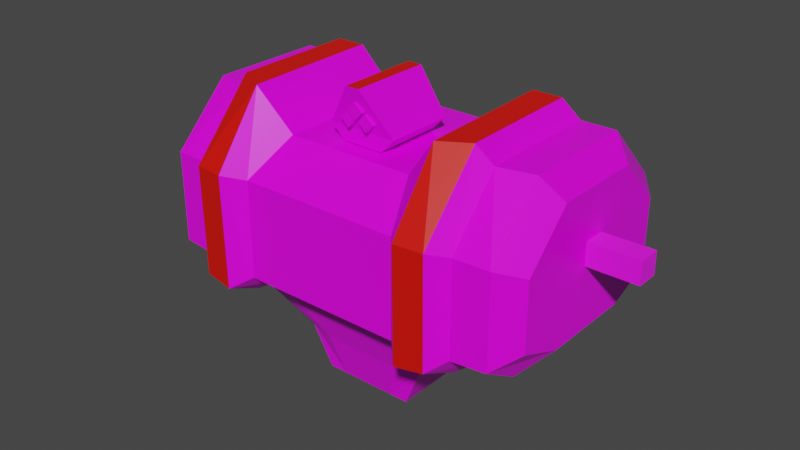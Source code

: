 # Source: mech_body.blend  (saved by Blender 2.92.15; exported with 4.5.12 LTS)
import bpy
from mathutils import Matrix  # noqa: F401  (used for matrix-valued properties, if any)

bpy.ops.wm.read_factory_settings(use_empty=True)
scene = bpy.context.scene
scene.name = 'Scene'

# ---- collections
col_titan = bpy.data.collections.new('Titan'); scene.collection.children.link(col_titan)
col_frame = bpy.data.collections.new('Frame'); scene.collection.children.link(col_frame)

# ---- images (referenced by path relative to the original .blend; pixels are not part of the script)
import os
ASSET_DIR = os.environ.get("B2B_ASSET_DIR", "")  # directory of the original .blend (textures are referenced by path, not embedded)
HERE = os.path.dirname(os.path.abspath(__file__))  # packed textures are extracted next to this script under _unpacked/

def load_image(name, relpath, width, height, colorspace="sRGB"):
    """Load a texture the original file referenced (path relative to the .blend, or extracted next to this script)."""
    p = next((c for c in (os.path.join(HERE, relpath), os.path.join(ASSET_DIR, relpath)) if relpath and os.path.exists(c)), "")
    if p:
        img = bpy.data.images.load(p, check_existing=True)
        img.name = name
    else:  # same state as the original file: an image datablock whose file is absent (Cycles renders it pink)
        img = bpy.data.images.new(name, width, height)
        img.source = "FILE"
        img.filepath = "//" + (relpath or name)
    img.colorspace_settings.name = colorspace
    return img
img_robotic_jpg = load_image('robotic.jpg', 'robotic.jpg', 1024, 1024, 'sRGB')
img_palette4_gradient_png = load_image('palette4_gradient.png', 'palette4_gradient.png', 1024, 1024, 'sRGB')

# ---- materials (node trees are filled in below, after node groups)
mat_mech_frame = bpy.data.materials.new('mech_frame')
mat_mech_frame.alpha_threshold = 0.0
mat_mech_frame.use_transparent_shadow = False
mat_mech_frame.line_color = (0.0, 0.0, 0.0, 1.0)
mat_mat_torso = bpy.data.materials.new('mat_torso')
mat_mat_torso.alpha_threshold = 0.0
mat_mat_torso.use_backface_culling = True
mat_mat_torso.use_transparent_shadow = False
mat_mat_torso.line_color = (0.0, 0.0, 0.0, 1.0)
mat_teamcolor = bpy.data.materials.new('TeamColor')
mat_teamcolor.use_backface_culling = True
mat_teamcolor.use_transparent_shadow = False

# ---- material node trees
mat_mech_frame.use_nodes = True; mat_mech_frame.node_tree.nodes.clear()
_N = mat_mech_frame.node_tree.nodes; _L = mat_mech_frame.node_tree.links
n0 = _N.new('ShaderNodeOutputMaterial'); n0.name = 'Material Output'; n0.location = (300, 300)
n1 = _N.new('ShaderNodeBsdfPrincipled'); n1.name = 'Principled BSDF'; n1.location = (10, 300)
n1.distribution = 'GGX'
n1.subsurface_method = 'BURLEY'
n1.inputs[2].default_value = 1.0
n1.inputs[3].default_value = 1.45
n1.inputs[27].default_value = (0.0, 0.0, 0.0, 1.0)
n1.inputs[28].default_value = 1.0
n2 = _N.new('ShaderNodeTexImage'); n2.name = 'Image Texture'; n2.location = (-352, 270)
n2.image = img_robotic_jpg
_L.new(n1.outputs[0], n0.inputs[0])
_L.new(n2.outputs[0], n1.inputs[0])
n0.is_active_output = True
mat_mat_torso.use_nodes = True; mat_mat_torso.node_tree.nodes.clear()
_N = mat_mat_torso.node_tree.nodes; _L = mat_mat_torso.node_tree.links
n0 = _N.new('ShaderNodeOutputMaterial'); n0.name = 'Material Output'; n0.location = (300, 300)
n1 = _N.new('ShaderNodeBsdfPrincipled'); n1.name = 'Principled BSDF'; n1.location = (10, 300)
n1.distribution = 'GGX'
n1.subsurface_method = 'BURLEY'
n1.inputs[2].default_value = 0.4
n1.inputs[3].default_value = 1.45
n1.inputs[27].default_value = (0.0, 0.0, 0.0, 1.0)
n1.inputs[28].default_value = 1.0
n2 = _N.new('ShaderNodeTexImage'); n2.name = 'Image Texture.001'; n2.location = (-254, 300)
n2.image = img_palette4_gradient_png
n2.interpolation = 'Closest'
_L.new(n1.outputs[0], n0.inputs[0])
_L.new(n2.outputs[0], n1.inputs[0])
n0.is_active_output = True
mat_teamcolor.use_nodes = True; mat_teamcolor.node_tree.nodes.clear()
_N = mat_teamcolor.node_tree.nodes; _L = mat_teamcolor.node_tree.links
n0 = _N.new('ShaderNodeBsdfPrincipled'); n0.name = 'Principled BSDF'; n0.location = (10, 300)
n0.distribution = 'GGX'
n0.subsurface_method = 'BURLEY'
n0.inputs[0].default_value = (0.8, 0.004458, 0.0, 1.0)
n0.inputs[3].default_value = 1.45
n0.inputs[27].default_value = (0.0, 0.0, 0.0, 1.0)
n0.inputs[28].default_value = 1.0
n1 = _N.new('ShaderNodeOutputMaterial'); n1.name = 'Material Output'; n1.location = (300, 300)
_L.new(n0.outputs[0], n1.inputs[0])
n1.is_active_output = True

# ---- world
world_world = bpy.data.worlds.new('World'); scene.world = world_world
world_world.use_nodes = True; world_world.node_tree.nodes.clear()
_N = world_world.node_tree.nodes; _L = world_world.node_tree.links
n0 = _N.new('ShaderNodeOutputWorld'); n0.name = 'World Output'; n0.location = (300, 300)
n1 = _N.new('ShaderNodeBackground'); n1.name = 'Background'; n1.location = (10, 300)
n1.inputs[0].default_value = (0.05088, 0.05088, 0.05088, 1.0)
_L.new(n1.outputs[0], n0.inputs[0])
n0.is_active_output = True
world_world.color = (0.05088, 0.05088, 0.05088)
world_world.use_sun_shadow = False
world_world.sun_shadow_jitter_overblur = 0.0

# ---- meshes
me_frame = bpy.data.meshes.new('Frame')
me_frame.from_pydata([(0.6307, -0.02911, 0.4665), (0.6307, -0.02911, 0.5248), (0.6307, 0.02911, 0.4665), (0.6307, 0.02911, 0.5248), (-0.6307, -0.02911, 0.4665), (-0.6307, -0.02911, 0.5248), (-0.6307, 0.02911, 0.4665), (-0.6307, 0.02911, 0.5248), (0.0, 0.02911, 0.4665), (0.0, 0.02911, 0.5248), (0.0, -0.02911, 0.4665), (0.0, -0.02911, 0.5248), (0.5011, -0.24, 0.352), (0.5011, 0.12, 0.304), (0.5011, -0.12, 0.6466), (0.5011, 0.24, 0.5266), (0.5011, 0.24, 0.352), (0.5011, -0.24, 0.5266), (0.5011, -0.12, 0.304), (0.5011, 0.12, 0.6466), (0.4511, 0.15, 0.7021), (0.4511, -0.2, 0.2575), (0.4511, -0.3, 0.5521), (0.4511, 0.3, 0.3175), (0.4511, 0.3, 0.5521), (0.4511, -0.15, 0.7021), (0.4511, 0.2, 0.2575), (0.4511, -0.3, 0.3175), (-0.5011, -0.24, 0.352), (-0.5011, 0.12, 0.304), (-0.5011, -0.12, 0.6466), (-0.5011, 0.24, 0.5266), (-0.5011, 0.24, 0.352), (-0.5011, -0.24, 0.5266), (-0.5011, -0.12, 0.304), (-0.5011, 0.12, 0.6466), (-0.4511, 0.15, 0.7021), (-0.4511, -0.2, 0.2575), (-0.4511, -0.3, 0.5521), (-0.4511, 0.3, 0.3175), (-0.4511, 0.3, 0.5521), (-0.4511, -0.15, 0.7021), (-0.4511, 0.2, 0.2575), (-0.4511, -0.3, 0.3175), (0.2105, 0.3, 0.5521), (0.3609, 0.3, 0.5521), (0.3609, 0.3, 0.3175), (0.2105, 0.3, 0.3175), (0.1684, 0.15, 0.64), (0.3609, 0.15, 0.7021), (0.1684, -0.2033, 0.64), (0.3609, -0.17, 0.7021), (0.2105, -0.3107, 0.3015), (0.3609, -0.304, 0.3115), (0.3609, -0.304, 0.5521), (0.2105, -0.3107, 0.5521), (0.3609, 0.2, 0.2575), (0.2105, 0.2, 0.2575), (0.2105, -0.2293, 0.2575), (0.3609, -0.211, 0.2575), (0.168, 0.15, 0.12), (0.098, 0.15, 0.12), (0.098, -0.1793, 0.12), (0.168, -0.161, 0.12), (0.12, 0.15, 0.01), (0.07, 0.15, 0.01), (0.07, -0.15, 0.01), (0.12, -0.15, 0.01), (-0.2105, 0.3, 0.5521), (-0.3609, 0.3, 0.5521), (-0.3609, 0.3, 0.3175), (-0.2105, 0.3, 0.3175), (-0.1684, 0.15, 0.64), (-0.3609, 0.15, 0.7021), (-0.1684, -0.2033, 0.64), (-0.3609, -0.17, 0.7021), (-0.2105, -0.3107, 0.3015), (-0.3609, -0.304, 0.3115), (-0.3609, -0.304, 0.5521), (-0.2105, -0.3107, 0.5521), (-0.3609, 0.2, 0.2575), (-0.2105, 0.2, 0.2575), (-0.2105, -0.2293, 0.2575), (-0.3609, -0.211, 0.2575), (-0.168, 0.15, 0.12), (-0.098, 0.15, 0.12), (-0.098, -0.1793, 0.12), (-0.168, -0.161, 0.12), (-0.12, 0.15, 0.01), (-0.07, 0.15, 0.01), (-0.07, -0.15, 0.01), (-0.12, -0.15, 0.01), (0.2496, 0.1273, 0.7521), (0.3248, 0.1273, 0.7521), (0.2512, -0.2272, 0.7459), (0.326, -0.1891, 0.7483), (0.2512, -0.3535, 0.2758), (0.3264, -0.3474, 0.2868), (0.3267, -0.351, 0.5688), (0.2515, -0.3577, 0.5685), (0.2522, -0.2572, 0.2345), (0.3273, -0.2389, 0.2345), (-0.2496, 0.1273, 0.7521), (-0.3248, 0.1273, 0.7521), (-0.2512, -0.2272, 0.7459), (-0.326, -0.1891, 0.7483), (-0.2512, -0.3535, 0.2758), (-0.3264, -0.3474, 0.2868), (-0.3267, -0.351, 0.5688), (-0.2515, -0.3577, 0.5685), (-0.2522, -0.2572, 0.2345), (-0.3273, -0.2389, 0.2345), (-0.054, 0.02257, 0.6431), (0.018, 0.02257, 0.7871), (0.09, 0.02257, 0.6791), (-0.054, -0.1574, 0.6431), (-0.09, -0.1574, 0.6791), (0.09, -0.1574, 0.6791), (-0.0144, 0.03457, 0.7703), (-0.072, 0.03457, 0.6839), (0.072, 0.03457, 0.6839), (0.021, -0.1214, 0.7319), (-0.021, -0.1814, 0.7319), (0.0042, -0.1754, 0.7067), (0.0252, -0.1754, 0.6857), (0.0252, -0.1754, 0.7277), (0.0462, -0.1754, 0.7067), (-0.0252, -0.1754, 0.6857), (-0.0042, -0.1754, 0.7067), (0.054, 0.02257, 0.6431), (-0.018, 0.02257, 0.7871), (-0.09, 0.02257, 0.6791), (0.054, -0.1574, 0.6431), (0.018, -0.1874, 0.7871), (-0.018, -0.1874, 0.7871), (0.0432, 0.03457, 0.6551), (-0.0432, 0.03457, 0.6551), (0.0144, 0.03457, 0.7703), (3.548e-10, -0.1214, 0.7109), (3.548e-10, -0.1214, 0.7529), (-0.021, -0.1214, 0.7319), (-0.0042, -0.1154, 0.7067), (-0.0252, -0.1154, 0.6857), (-0.0252, -0.1154, 0.7277), (-0.0462, -0.1154, 0.7067), (0.0462, -0.1154, 0.7067), (0.0252, -0.1154, 0.6857), (0.0252, -0.1154, 0.7277), (0.0042, -0.1154, 0.7067), (0.021, -0.1814, 0.7319), (3.548e-10, -0.1814, 0.7109), (3.548e-10, -0.1814, 0.7529), (-0.0252, -0.1754, 0.7277), (-0.0462, -0.1754, 0.7067)], [], [(8, 9, 3, 2), (2, 3, 1, 0), (8, 2, 0, 10), (3, 9, 11, 1), (0, 1, 11, 10), (8, 6, 7, 9), (6, 4, 5, 7), (8, 10, 4, 6), (7, 5, 11, 9), (4, 10, 11, 5), (18, 13, 16, 15, 19, 14, 17, 12), (27, 21, 18, 12), (25, 22, 17, 14), (22, 27, 12, 17), (26, 23, 16, 13), (20, 25, 14, 19), (46, 45, 24, 23), (45, 49, 20, 24), (49, 51, 25, 20), (54, 53, 27, 22), (56, 46, 23, 26), (53, 59, 21, 27), (51, 54, 22, 25), (48, 72, 74, 50), (21, 26, 13, 18), (23, 24, 15, 16), (24, 20, 19, 15), (61, 85, 81, 57), (34, 28, 33, 30, 35, 31, 32, 29), (43, 28, 34, 37), (41, 30, 33, 38), (38, 33, 28, 43), (42, 29, 32, 39), (36, 35, 30, 41), (70, 39, 40, 69), (69, 40, 36, 73), (73, 36, 41, 75), (78, 38, 43, 77), (80, 42, 39, 70), (77, 43, 37, 83), (75, 41, 38, 78), (37, 34, 29, 42), (39, 32, 31, 40), (40, 31, 35, 36), (67, 64, 60, 63), (84, 88, 91, 87), (42, 80, 83, 37), (84, 87, 83, 80), (63, 62, 66, 67), (61, 60, 64, 65), (65, 89, 85, 61), (66, 65, 64, 67), (66, 90, 89, 65), (57, 56, 60, 61), (59, 58, 62, 63), (44, 68, 72, 48), (79, 74, 104, 109), (86, 90, 66, 62), (58, 59, 101, 100), (47, 71, 68, 44), (57, 47, 46, 56), (82, 86, 62, 58), (78, 77, 107, 108), (50, 74, 79, 55), (59, 53, 97, 101), (52, 76, 82, 58), (44, 48, 49, 45), (55, 79, 76, 52), (47, 44, 45, 46), (26, 21, 59, 56), (87, 91, 90, 86), (85, 89, 88, 84), (90, 91, 88, 89), (81, 85, 84, 80), (59, 63, 60, 56), (83, 87, 86, 82), (76, 79, 109, 106), (52, 58, 100, 96), (81, 80, 70, 71), (51, 49, 93, 95), (54, 51, 95, 98), (68, 69, 73, 72), (71, 70, 69, 68), (94, 99, 98, 95), (96, 100, 101, 97), (99, 96, 97, 98), (92, 94, 95, 93), (104, 105, 108, 109), (106, 107, 111, 110), (109, 108, 107, 106), (102, 103, 105, 104), (74, 72, 102, 104), (72, 73, 103, 102), (75, 78, 108, 105), (73, 75, 105, 103), (82, 76, 106, 110), (55, 52, 96, 99), (77, 83, 111, 107), (83, 82, 110, 111), (53, 54, 98, 97), (50, 55, 99, 94), (48, 50, 94, 92), (49, 48, 92, 93), (57, 81, 71, 47), (113, 114, 120, 137), (131, 130, 118, 119), (116, 117, 133, 134), (115, 132, 117, 116), (130, 131, 116, 134), (114, 113, 133, 117), (131, 112, 115, 116), (129, 114, 117, 132), (113, 130, 134, 133), (112, 129, 132, 115), (119, 118, 137, 120), (136, 119, 120, 135), (112, 131, 119, 136), (114, 129, 135, 120), (130, 113, 137, 118), (129, 112, 136, 135), (122, 150, 149, 151), (123, 124, 126, 125), (153, 127, 128, 152), (148, 146, 124, 123), (138, 121, 149, 150), (144, 142, 127, 153), (146, 145, 126, 124), (121, 139, 151, 149), (142, 141, 128, 127), (139, 140, 122, 151), (145, 147, 125, 126), (147, 148, 123, 125), (141, 143, 152, 128), (140, 138, 150, 122), (144, 153, 152, 143)])
me_frame.polygons.foreach_set('material_index', [0, 0, 0, 0, 0, 0, 0, 0, 0, 0, 1, 1, 1, 1, 1, 1, 1, 1, 1, 1, 1, 1, 1, 1, 1, 1, 1, 1, 1, 1, 1, 1, 1, 1, 1, 1, 1, 1, 1, 1, 1, 1, 1, 1, 1, 1, 1, 1, 1, 1, 1, 1, 1, 1, 1, 2, 1, 1, 1, 1, 1, 1, 1, 1, 1, 1, 2, 1, 1, 1, 1, 1, 1, 1, 1, 1, 1, 1, 1, 1, 1, 2, 1, 2, 2, 2, 2, 2, 2, 2, 2, 1, 2, 1, 1, 1, 1, 1, 1, 1, 1, 1, 2, 1, 1, 1, 1, 1, 1, 1, 1, 1, 2, 1, 2, 1, 1, 1, 2, 1, 1, 1, 1, 1, 1, 1, 1, 1, 1, 1, 1, 1, 1, 1, 1])
_uv = me_frame.uv_layers.new(name='UVMap')
_uv.uv.foreach_set('vector', [0.5353, 0.9215, 0.5353, 0.9518, 0.8631, 0.9518, 0.8631, 0.9215, 0.1872, 0.9215, 0.1872, 0.9518, 0.157, 0.9518, 0.157, 0.9215, 0.5353, 0.5735, 0.8631, 0.5735, 0.8631, 0.5432, 0.5353, 0.5432, 0.8631, 0.5735, 0.5353, 0.5735, 0.5353, 0.5432, 0.8631, 0.5432, 0.8631, 0.9215, 0.8631, 0.9518, 0.5353, 0.9518, 0.5353, 0.9215, 0.5353, 0.9215, 0.8631, 0.9215, 0.8631, 0.9518, 0.5353, 0.9518, 0.1872, 0.9215, 0.157, 0.9215, 0.157, 0.9518, 0.1872, 0.9518, 0.5353, 0.5735, 0.5353, 0.5432, 0.8631, 0.5432, 0.8631, 0.5735, 0.8631, 0.5735, 0.8631, 0.5432, 0.5353, 0.5432, 0.5353, 0.5735, 0.8631, 0.9215, 0.5353, 0.9215, 0.5353, 0.9518, 0.8631, 0.9518, 0.1716, 0.6951, 0.1716, 0.6011, 0.1904, 0.554, 0.2588, 0.554, 0.3058, 0.6011, 0.3058, 0.6951, 0.2588, 0.7421, 0.1904, 0.7421, 0.565, 0.07063, 0.5708, 0.02531, 0.6099, 0.01245, 0.5971, 0.06145, 0.5578, 0.2455, 0.5597, 0.1624, 0.5902, 0.1726, 0.5887, 0.2391, 0.5597, 0.1624, 0.565, 0.07063, 0.5947, 0.08588, 0.5908, 0.1542, 0.572, 0.5834, 0.5701, 0.5378, 0.6014, 0.5497, 0.6099, 0.5996, 0.5628, 0.3629, 0.5578, 0.2455, 0.5876, 0.256, 0.5915, 0.35, 0.5348, 0.5393, 0.5309, 0.4474, 0.5663, 0.446, 0.5701, 0.5378, 0.5309, 0.4474, 0.5274, 0.3644, 0.5628, 0.3629, 0.5663, 0.446, 0.5274, 0.3644, 0.5222, 0.2391, 0.5578, 0.2455, 0.5628, 0.3629, 0.5244, 0.1604, 0.5298, 0.06626, 0.565, 0.07063, 0.5597, 0.1624, 0.5367, 0.5849, 0.5348, 0.5393, 0.5701, 0.5378, 0.572, 0.5834, 0.5298, 0.06626, 0.5352, 0.02447, 0.5708, 0.02531, 0.565, 0.07063, 0.5222, 0.2391, 0.5244, 0.1604, 0.5597, 0.1624, 0.5578, 0.2455, 0.3488, 0.2182, 0.4808, 0.2182, 0.4808, 0.3566, 0.3488, 0.3566, 0.5786, 0.74, 0.572, 0.5834, 0.6001, 0.6136, 0.604, 0.7076, 0.5701, 0.5378, 0.5663, 0.446, 0.5972, 0.4547, 0.6001, 0.523, 0.5663, 0.446, 0.5628, 0.3629, 0.5938, 0.3687, 0.5966, 0.4351, 0.172, 0.3923, 0.2417, 0.43, 0.2545, 0.5019, 0.1037, 0.4263, 0.01245, 0.6011, 0.03126, 0.554, 0.09967, 0.554, 0.1467, 0.6011, 0.1467, 0.6951, 0.09967, 0.7421, 0.03126, 0.7421, 0.01245, 0.6951, 0.6776, 0.6876, 0.7098, 0.6968, 0.7226, 0.7458, 0.6834, 0.733, 0.6705, 0.5128, 0.7014, 0.5192, 0.7029, 0.5856, 0.6724, 0.5959, 0.6724, 0.5959, 0.7035, 0.6041, 0.7074, 0.6724, 0.6776, 0.6876, 0.6847, 0.1748, 0.7226, 0.1587, 0.714, 0.2086, 0.6828, 0.2205, 0.6754, 0.3953, 0.7042, 0.4083, 0.7002, 0.5023, 0.6705, 0.5128, 0.6475, 0.219, 0.6828, 0.2205, 0.6789, 0.3123, 0.6436, 0.3108, 0.6436, 0.3108, 0.6789, 0.3123, 0.6754, 0.3953, 0.6401, 0.3939, 0.6401, 0.3939, 0.6754, 0.3953, 0.6705, 0.5128, 0.6348, 0.5191, 0.637, 0.5979, 0.6724, 0.5959, 0.6776, 0.6876, 0.6424, 0.692, 0.6494, 0.1733, 0.6847, 0.1748, 0.6828, 0.2205, 0.6475, 0.219, 0.6424, 0.692, 0.6776, 0.6876, 0.6834, 0.733, 0.6478, 0.7338, 0.6348, 0.5191, 0.6705, 0.5128, 0.6724, 0.5959, 0.637, 0.5979, 0.6913, 0.01824, 0.7167, 0.05068, 0.7127, 0.1446, 0.6847, 0.1748, 0.6828, 0.2205, 0.7128, 0.2353, 0.7099, 0.3036, 0.6789, 0.3123, 0.6789, 0.3123, 0.7092, 0.3231, 0.7064, 0.3896, 0.6754, 0.3953, 0.1548, 0.2424, 0.1894, 0.3506, 0.1445, 0.3771, 0.1074, 0.2437, 0.2961, 0.09601, 0.3074, 0.1392, 0.1995, 0.1675, 0.178, 0.1257, 0.6847, 0.1748, 0.6494, 0.1733, 0.6561, 0.01245, 0.6913, 0.01824, 0.2961, 0.09601, 0.178, 0.1257, 0.1547, 0.03491, 0.2978, 0.01245, 0.1074, 0.2437, 0.1196, 0.2159, 0.1632, 0.2263, 0.1548, 0.2424, 0.172, 0.3923, 0.1445, 0.3771, 0.1894, 0.3506, 0.2055, 0.361, 0.2055, 0.361, 0.2523, 0.3876, 0.2417, 0.43, 0.172, 0.3923, 0.8219, 0.7585, 0.8219, 0.641, 0.8415, 0.641, 0.8415, 0.7585, 0.8219, 0.7585, 0.7671, 0.7585, 0.7671, 0.641, 0.8219, 0.641, 0.1037, 0.4263, 0.05574, 0.4113, 0.1445, 0.3771, 0.172, 0.3923, 0.01245, 0.2662, 0.0454, 0.2221, 0.1196, 0.2159, 0.1074, 0.2437, 0.3323, 0.1501, 0.4973, 0.1501, 0.4808, 0.2182, 0.3488, 0.2182, 0.7768, 0.4664, 0.7475, 0.4052, 0.8045, 0.3935, 0.8012, 0.4665, 0.1602, 0.1492, 0.1891, 0.1822, 0.1632, 0.2263, 0.1196, 0.2159, 0.9235, 0.01245, 0.9875, 0.0151, 0.9693, 0.02638, 0.9415, 0.02924, 0.3323, 0.05814, 0.4973, 0.05814, 0.4973, 0.1501, 0.3323, 0.1501, 0.8883, 0.6101, 0.8929, 0.5587, 0.9591, 0.5647, 0.9545, 0.6161, 0.1311, 0.08266, 0.1602, 0.1492, 0.1196, 0.2159, 0.0454, 0.2221, 0.852, 0.4646, 0.8551, 0.5631, 0.8308, 0.5629, 0.8305, 0.4651, 0.3488, 0.3566, 0.4808, 0.3566, 0.4973, 0.411, 0.3323, 0.411, 0.9875, 0.0151, 0.9875, 0.06543, 0.9633, 0.06558, 0.9693, 0.02638, 0.3323, 0.5092, 0.4973, 0.5092, 0.4973, 0.5454, 0.3323, 0.5454, 0.9022, 0.4554, 0.8906, 0.3772, 0.9796, 0.3683, 0.9685, 0.4614, 0.3323, 0.411, 0.4973, 0.411, 0.4973, 0.5092, 0.3323, 0.5092, 0.8929, 0.5587, 0.9022, 0.4554, 0.9685, 0.4614, 0.9591, 0.5647, 0.572, 0.5834, 0.5786, 0.74, 0.5435, 0.7458, 0.5367, 0.5849, 0.178, 0.1257, 0.1995, 0.1675, 0.1891, 0.1822, 0.1602, 0.1492, 0.2417, 0.43, 0.2523, 0.3876, 0.2693, 0.3965, 0.2661, 0.4427, 0.7671, 0.7585, 0.7475, 0.7585, 0.7475, 0.641, 0.7671, 0.641, 0.2545, 0.5019, 0.2417, 0.43, 0.2661, 0.4427, 0.3074, 0.5291, 0.01245, 0.2662, 0.1074, 0.2437, 0.1445, 0.3771, 0.05574, 0.4113, 0.1547, 0.03491, 0.178, 0.1257, 0.1602, 0.1492, 0.1311, 0.08266, 0.7797, 0.5703, 0.7768, 0.4664, 0.8012, 0.4665, 0.8057, 0.5656, 0.9122, 0.05822, 0.9235, 0.01245, 0.9415, 0.02924, 0.9382, 0.06289, 0.7558, 0.01843, 0.822, 0.01245, 0.8267, 0.06381, 0.7604, 0.06978, 0.9875, 0.2448, 0.9796, 0.3683, 0.961, 0.345, 0.9641, 0.2456, 0.9844, 0.1639, 0.9875, 0.2448, 0.9641, 0.2456, 0.963, 0.1634, 0.7698, 0.1731, 0.836, 0.1671, 0.8471, 0.2602, 0.7581, 0.2513, 0.7604, 0.06978, 0.8267, 0.06381, 0.836, 0.1671, 0.7698, 0.1731, 0.937, 0.2351, 0.9336, 0.162, 0.963, 0.1634, 0.9641, 0.2456, 0.9382, 0.06289, 0.9415, 0.02924, 0.9693, 0.02638, 0.9633, 0.06558, 0.9336, 0.162, 0.9382, 0.06289, 0.9633, 0.06558, 0.963, 0.1634, 0.936, 0.3452, 0.937, 0.2351, 0.9641, 0.2456, 0.961, 0.345, 0.8045, 0.3935, 0.8317, 0.383, 0.8305, 0.4651, 0.8012, 0.4665, 0.8057, 0.5656, 0.8308, 0.5629, 0.8368, 0.6022, 0.809, 0.5993, 0.8012, 0.4665, 0.8305, 0.4651, 0.8308, 0.5629, 0.8057, 0.5656, 0.8035, 0.2833, 0.8285, 0.2835, 0.8317, 0.383, 0.8045, 0.3935, 0.7475, 0.4052, 0.7581, 0.2513, 0.8035, 0.2833, 0.8045, 0.3935, 0.7581, 0.2513, 0.8471, 0.2602, 0.8285, 0.2835, 0.8035, 0.2833, 0.8551, 0.3837, 0.852, 0.4646, 0.8305, 0.4651, 0.8317, 0.383, 0.8471, 0.2602, 0.8551, 0.3837, 0.8317, 0.383, 0.8285, 0.2835, 0.791, 0.6161, 0.7797, 0.5703, 0.8057, 0.5656, 0.809, 0.5993, 0.9092, 0.1621, 0.9122, 0.05822, 0.9382, 0.06289, 0.9336, 0.162, 0.8551, 0.5631, 0.8551, 0.6134, 0.8368, 0.6022, 0.8308, 0.5629, 0.8551, 0.6134, 0.791, 0.6161, 0.809, 0.5993, 0.8368, 0.6022, 0.9875, 0.06543, 0.9844, 0.1639, 0.963, 0.1634, 0.9633, 0.06558, 0.88, 0.2233, 0.9092, 0.1621, 0.9336, 0.162, 0.937, 0.2351, 0.8906, 0.3772, 0.88, 0.2233, 0.937, 0.2351, 0.936, 0.3452, 0.9796, 0.3683, 0.8906, 0.3772, 0.936, 0.3452, 0.961, 0.345, 0.3323, 0.01245, 0.4973, 0.01245, 0.4973, 0.05814, 0.3323, 0.05814, 0.4146, 0.6411, 0.4146, 0.5902, 0.4213, 0.5957, 0.4213, 0.6364, 0.4146, 0.7061, 0.4146, 0.6552, 0.4213, 0.6599, 0.4213, 0.7006, 0.07343, 0.7781, 0.02356, 0.828, 0.01245, 0.777, 0.02243, 0.767, 0.07343, 0.7981, 0.04351, 0.828, 0.02356, 0.828, 0.07343, 0.7781, 0.4146, 0.6552, 0.4146, 0.7061, 0.3441, 0.7061, 0.3323, 0.6552, 0.4146, 0.5902, 0.4146, 0.6411, 0.3323, 0.6411, 0.3441, 0.5902, 0.4146, 0.7061, 0.4146, 0.726, 0.3441, 0.726, 0.3441, 0.7061, 0.4146, 0.5703, 0.4146, 0.5902, 0.3441, 0.5902, 0.3441, 0.5703, 0.4146, 0.6411, 0.4146, 0.6552, 0.3323, 0.6552, 0.3323, 0.6411, 0.4146, 0.726, 0.4146, 0.7683, 0.3441, 0.7683, 0.3441, 0.726, 0.4556, 0.6182, 0.4476, 0.5783, 0.4556, 0.5703, 0.4955, 0.5783, 0.4715, 0.6182, 0.4556, 0.6182, 0.4955, 0.5783, 0.4955, 0.5942, 0.4146, 0.726, 0.4146, 0.7061, 0.4225, 0.7097, 0.4225, 0.7257, 0.4146, 0.5902, 0.4146, 0.5703, 0.4225, 0.5706, 0.4225, 0.5866, 0.4146, 0.6552, 0.4146, 0.6411, 0.4227, 0.6425, 0.4227, 0.6538, 0.4146, 0.7683, 0.4146, 0.726, 0.4212, 0.7302, 0.4212, 0.7641, 0.4603, 0.678, 0.472, 0.678, 0.472, 0.6896, 0.4603, 0.6896, 0.09834, 0.8019, 0.11, 0.8019, 0.11, 0.8136, 0.09833, 0.8136, 0.4603, 0.7494, 0.472, 0.7494, 0.472, 0.7611, 0.4603, 0.7611, 0.1335, 0.7903, 0.1335, 0.8019, 0.11, 0.8019, 0.11, 0.7903, 0.4955, 0.678, 0.4955, 0.6896, 0.472, 0.6896, 0.472, 0.678, 0.4955, 0.7378, 0.4955, 0.7494, 0.472, 0.7494, 0.472, 0.7378, 0.1335, 0.8019, 0.1335, 0.8136, 0.11, 0.8136, 0.11, 0.8019, 0.4955, 0.6431, 0.4955, 0.6547, 0.472, 0.6547, 0.472, 0.6431, 0.4955, 0.7494, 0.4955, 0.7611, 0.472, 0.7611, 0.472, 0.7494, 0.4955, 0.6547, 0.4955, 0.6663, 0.472, 0.6663, 0.472, 0.6547, 0.1335, 0.767, 0.1335, 0.7787, 0.11, 0.7787, 0.11, 0.767, 0.1335, 0.7787, 0.1335, 0.7903, 0.11, 0.7903, 0.11, 0.7787, 0.4955, 0.7145, 0.4955, 0.7262, 0.472, 0.7262, 0.472, 0.7145, 0.4955, 0.6663, 0.4955, 0.678, 0.472, 0.678, 0.472, 0.6663, 0.4955, 0.7378, 0.472, 0.7378, 0.472, 0.7262, 0.4955, 0.7262])
me_frame.materials.append(mat_mech_frame)
me_frame.materials.append(mat_mat_torso)
me_frame.materials.append(mat_teamcolor)
me_frame.use_remesh_preserve_volume = False
me_frame.use_remesh_preserve_attributes = False
me_frame.use_mirror_vertex_groups = False
me_frame.update()
arm_armature = bpy.data.armatures.new('Armature')  # bones are not reproduced

# ---- objects
ob_frame = bpy.data.objects.new('Frame', me_frame)
ob_armature = bpy.data.objects.new('Armature', arm_armature)

# ---- transforms, parenting, visibility, modifiers, constraints
ob_frame.parent = ob_armature
ob_frame.location = (0.0, 0.0, 0.0)
ob_frame.lock_rotations_4d = False
ob_frame.empty_display_type = 'ARROWS'
ob_frame.lineart.crease_threshold = 0.0
_vg = ob_frame.vertex_groups.new(name='root')
_vg.add([0, 1, 2, 3, 4, 5, 6, 7, 8, 9, 10, 11, 12, 13, 14, 15, 16, 17, 18, 19, 20, 21, 22, 23, 24, 25, 26, 27, 28, 29, 30, 31, 32, 33, 34, 35, 36, 37, 38, 39, 40, 41, 42, 43, 44, 45, 46, 47, 48, 49, 50, 51, 52, 53, 54, 55, 56, 57, 58, 59, 60, 61, 62, 63, 64, 65, 66, 67, 68, 69, 70, 71, 72, 73, 74, 75, 76, 77, 78, 79, 80, 81, 82, 83, 84, 85, 86, 87, 88, 89, 90, 91, 92, 93, 94, 95, 96, 97, 98, 99, 100, 101, 102, 103, 104, 105, 106, 107, 108, 109, 110, 111], 1.0, 'REPLACE')
_vg = ob_frame.vertex_groups.new(name='head')
_vg.add([112, 113, 114, 115, 116, 117, 118, 119, 120, 121, 122, 123, 124, 125, 126, 127, 128, 129, 130, 131, 132, 133, 134, 135, 136, 137, 138, 139, 140, 141, 142, 143, 144, 145, 146, 147, 148, 149, 150, 151, 152, 153], 1.0, 'REPLACE')
_vg = ob_frame.vertex_groups.new(name='arm.l')
_vg = ob_frame.vertex_groups.new(name='arm.r')
_vg = ob_frame.vertex_groups.new(name='pack')
_m = ob_frame.modifiers.new('Armature', 'ARMATURE')
_m = ob_frame.modifiers.new('Armature.001', 'ARMATURE')
_m.object = ob_armature
ob_armature.location = (0.0, 0.0, 0.0)
ob_armature.lineart.crease_threshold = 0.0

# ---- collection membership
col_frame.objects.link(ob_frame)
col_frame.objects.link(ob_armature)

# ---- scene / render settings (as saved in the file)
scene.frame_start = 1; scene.frame_end = 250; scene.frame_set(1)
scene.render.engine = 'BLENDER_EEVEE_NEXT'
scene.cycles.use_denoising = False
scene.cycles.samples = 128
scene.cycles.sampling_pattern = 'TABULATED_SOBOL'
scene.cycles.use_adaptive_sampling = False
scene.cycles.use_light_tree = False
scene.view_settings.view_transform = 'Filmic'
bpy.context.view_layer.update()

# ---- added for rendering (the .blend has no active camera and no usable light): camera, sun
cam_auto = bpy.data.cameras.new('AutoCamera')
cam_auto.lens = 50.0
cam_auto.sensor_width = 36.0
cam_auto.clip_end = 1000.0
ob_auto_camera = bpy.data.objects.new('AutoCamera', cam_auto)
scene.collection.objects.link(ob_auto_camera)
ob_auto_camera.location = (1.4998, -1.82863, 1.59841)
ob_auto_camera.rotation_euler = (1.09748, -7.21219e-08, 0.694738)
scene.camera = ob_auto_camera
light_auto_sun = bpy.data.lights.new('AutoSun', 'SUN')
light_auto_sun.energy = 3.0
light_auto_sun.angle = 0.0523599
ob_auto_sun = bpy.data.objects.new('AutoSun', light_auto_sun)
scene.collection.objects.link(ob_auto_sun)
ob_auto_sun.rotation_euler = (0.872665, 0.174533, 0.523599)
bpy.context.view_layer.update()

